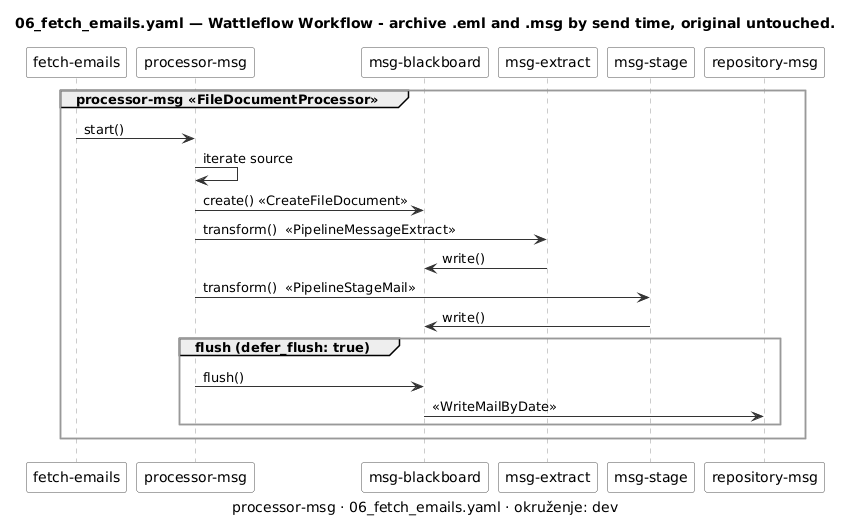

The diagram above was rendered by PlantUML. Its source (embedded in the PNG):
@startuml 06_fetch_emails-sequence-processor-msg
' Generirano iz examples/workflows/06_fetch_emails.yaml alatom tools/workflow_diagram.py — ne uređivati ručno.
' Prikaz, ne izvor istine (D-13): izmjena ide u YAML, pa se dijagram regenerira.

skinparam shadowing false
skinparam componentStyle rectangle
skinparam ArrowColor #333333
skinparam component {
    BackgroundColor #FAFAFA
    BorderColor #555555
}
skinparam package {
    BackgroundColor #FFFFFF
    BorderColor #999999
}

title 06_fetch_emails.yaml — Wattleflow Workflow - archive .eml and .msg by send time, original untouched.
caption processor-msg · 06_fetch_emails.yaml · okruženje: dev

skinparam sequence {
    LifeLineBorderColor #999999
    ParticipantBorderColor #555555
    ParticipantBackgroundColor #FAFAFA
}

participant "fetch-emails" as WF
group processor-msg <<FileDocumentProcessor>>
  participant "processor-msg" as PR2
  participant "msg-blackboard" as BB2
  participant "msg-extract" as P2_1
  participant "msg-stage" as P2_2
  participant "repository-msg" as R2_1
  WF -> PR2 : start()
  PR2 -> PR2 : iterate source
  PR2 -> BB2 : create() «CreateFileDocument»
  PR2 -> P2_1 : transform()  <<PipelineMessageExtract>>
  P2_1 -> BB2 : write()
  PR2 -> P2_2 : transform()  <<PipelineStageMail>>
  P2_2 -> BB2 : write()
  group flush (defer_flush: true)
    PR2 -> BB2 : flush()
    BB2 -> R2_1 : «WriteMailByDate»
  end
end
@enduml